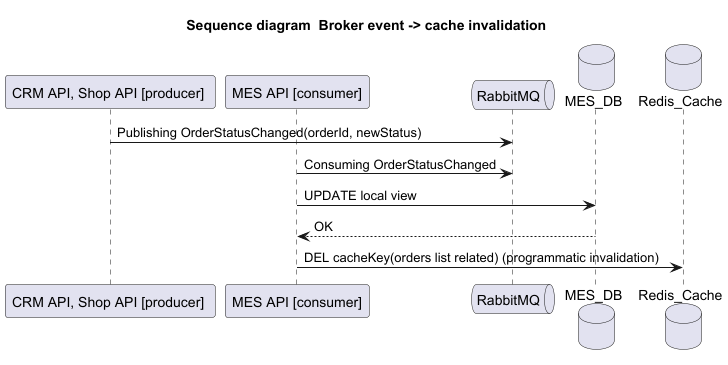

The diagram above was rendered by PlantUML. Its source (embedded in the PNG):
@startuml
title  Sequence diagram  Broker event -> cache invalidation

participant "CRM API, Shop API [producer] " as Producer
participant "MES API [consumer]" as MES_API

queue RabbitMQ

database MES_DB
database Redis_Cache


Producer -> RabbitMQ: Publishing OrderStatusChanged(orderId, newStatus)
MES_API -> RabbitMQ: Consuming OrderStatusChanged

MES_API -> MES_DB: UPDATE local view
MES_DB --> MES_API: OK

MES_API -> Redis_Cache: DEL cacheKey(orders list related) (programmatic invalidation)
@enduml